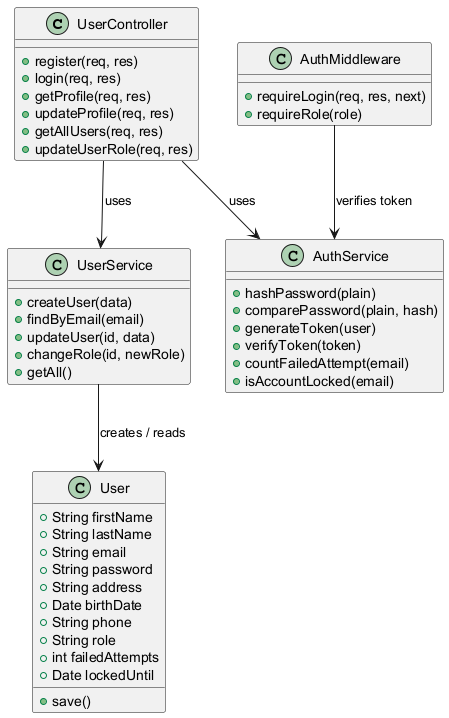

The diagram above was rendered by PlantUML. Its source (embedded in the PNG):
@startuml
skinparam backgroundColor white

class UserController {
+register(req, res)
+login(req, res)
+getProfile(req, res)
+updateProfile(req, res)
+getAllUsers(req, res)
+updateUserRole(req, res)
}

class UserService {
+createUser(data)
+findByEmail(email)
+updateUser(id, data)
+changeRole(id, newRole)
+getAll()
}

class AuthService {
+hashPassword(plain)
+comparePassword(plain, hash)
+generateToken(user)
+verifyToken(token)
+countFailedAttempt(email)
+isAccountLocked(email)
}

class User {
+String firstName
+String lastName
+String email
+String password
+String address
+Date birthDate
+String phone
+String role
+int failedAttempts
+Date lockedUntil
+save()
}

class AuthMiddleware {
+requireLogin(req, res, next)
+requireRole(role)
}

UserController --> UserService : uses
UserController --> AuthService : uses
UserService --> User : creates / reads
AuthMiddleware --> AuthService : verifies token
@enduml